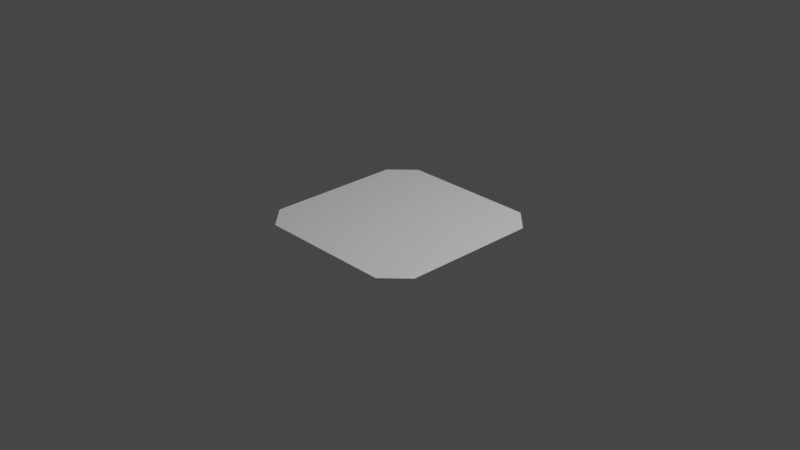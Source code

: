 # Source: 20210717_curve_edit_multi_subdivide_0001.blend  (saved by Blender 2.93.20; exported with 4.5.12 LTS)
import bpy
from mathutils import Matrix  # noqa: F401  (used for matrix-valued properties, if any)

bpy.ops.wm.read_factory_settings(use_empty=True)
scene = bpy.context.scene
scene.name = 'Scene'

# ---- collections
col_collection = bpy.data.collections.new('Collection'); scene.collection.children.link(col_collection)

# ---- world
world_world = bpy.data.worlds.new('World'); scene.world = world_world
world_world.use_nodes = True; world_world.node_tree.nodes.clear()
_N = world_world.node_tree.nodes; _L = world_world.node_tree.links
n0 = _N.new('ShaderNodeOutputWorld'); n0.name = 'World Output'; n0.location = (300, 300)
n1 = _N.new('ShaderNodeBackground'); n1.name = 'Background'; n1.location = (10, 300)
n1.inputs[0].default_value = (0.05088, 0.05088, 0.05088, 1.0)
_L.new(n1.outputs[0], n0.inputs[0])
n0.is_active_output = True
world_world.color = (0.05088, 0.05088, 0.05088)
world_world.use_sun_shadow = False
world_world.sun_shadow_jitter_overblur = 0.0

# ---- cameras
cam_camera = bpy.data.cameras.new('Camera')
cam_camera.clip_end = 100.0
cam_camera.ortho_scale = 7.314

# ---- lights
light_light = bpy.data.lights.new('Light', 'POINT')
light_light.transmission_factor = 0.0
light_light.energy = 1000.0
light_light.shadow_soft_size = 0.1
light_light.shadow_maximum_resolution = 0.006
light_light.use_absolute_resolution = True

# ---- curves / text
cu_rectangle = bpy.data.curves.new('Rectangle', 'CURVE')
cu_rectangle.dimensions = '2D'
_sp = cu_rectangle.splines.new('BEZIER'); _sp.bezier_points.add(46)
_sp.bezier_points.foreach_set('co', [-1.0, 0.75, 0.0, -0.9375, 0.8125, 0.0, -0.875, 0.875, 0.0, -0.8125, 0.9375, 0.0, -0.75, 1.0, 0.0, -0.375, 1.0, 0.0, 0.0, 1.0, 0.0, 0.375, 1.0, 0.0, 0.75, 1.0, 0.0, 0.8125, 0.9375, 0.0, 0.875, 0.875, 0.0, 0.9375, 0.8125, 0.0, 1.0, 0.75, 0.0, 1.0, 0.375, 0.0, 1.0, 0.0, 0.0, 1.0, -0.375, 0.0, 1.0, -0.4688, 0.0, 1.0, -0.5625, 0.0, 1.0, -0.6562, 0.0, 1.0, -0.75, 0.0, 0.9844, -0.7656, 0.0, 0.9688, -0.7812, 0.0, 0.9531, -0.7969, 0.0, 0.9375, -0.8125, 0.0, 0.9219, -0.8281, 0.0, 0.9062, -0.8438, 0.0, 0.8906, -0.8594, 0.0, 0.875, -0.875, 0.0, 0.8594, -0.8906, 0.0, 0.8438, -0.9062, 0.0, 0.8281, -0.9219, 0.0, 0.8125, -0.9375, 0.0, 0.7969, -0.9531, 0.0, 0.7812, -0.9688, 0.0, 0.7656, -0.9844, 0.0, 0.75, -1.0, 0.0, 0.375, -1.0, 0.0, 0.0, -1.0, 0.0, -0.375, -1.0, 0.0, -0.75, -1.0, 0.0, -0.8125, -0.9375, 0.0, -0.875, -0.875, 0.0, -0.9375, -0.8125, 0.0, -1.0, -0.75, 0.0, -1.0, -0.375, 0.0, -1.0, 0.0, 0.0, -1.0, 0.375, 0.0])
_sp.bezier_points.foreach_set('handle_left', [-1.0, 0.625, 0.0, -0.9583, 0.7917, 0.0, -0.8958, 0.8542, 0.0, -0.8333, 0.9167, 0.0, -0.7708, 0.9792, 0.0, -0.5, 1.0, 0.0, -0.125, 1.0, 0.0, 0.25, 1.0, 0.0, 0.625, 1.0, 0.0, 0.7917, 0.9583, 0.0, 0.8542, 0.8958, 0.0, 0.9167, 0.8333, 0.0, 0.9792, 0.7708, 0.0, 1.0, 0.5, 0.0, 1.0, 0.125, 0.0, 1.0, -0.25, 0.0, 1.0, -0.4375, 0.0, 1.0, -0.5312, 0.0, 1.0, -0.625, 0.0, 1.0, -0.7188, 0.0, 0.9896, -0.7604, 0.0, 0.974, -0.776, 0.0, 0.9583, -0.7917, 0.0, 0.9427, -0.8073, 0.0, 0.9271, -0.8229, 0.0, 0.9115, -0.8385, 0.0, 0.8958, -0.8542, 0.0, 0.8802, -0.8698, 0.0, 0.8646, -0.8854, 0.0, 0.849, -0.901, 0.0, 0.8333, -0.9167, 0.0, 0.8177, -0.9323, 0.0, 0.8021, -0.9479, 0.0, 0.7865, -0.9635, 0.0, 0.7708, -0.9792, 0.0, 0.7552, -0.9948, 0.0, 0.5, -1.0, 0.0, 0.125, -1.0, 0.0, -0.25, -1.0, 0.0, -0.625, -1.0, 0.0, -0.7917, -0.9583, 0.0, -0.8542, -0.8958, 0.0, -0.9167, -0.8333, 0.0, -0.9792, -0.7708, 0.0, -1.0, -0.5, 0.0, -1.0, -0.125, 0.0, -1.0, 0.25, 0.0])
_sp.bezier_points.foreach_set('handle_right', [-0.9792, 0.7708, 0.0, -0.9167, 0.8333, 0.0, -0.8542, 0.8958, 0.0, -0.7917, 0.9583, 0.0, -0.625, 1.0, 0.0, -0.25, 1.0, 0.0, 0.125, 1.0, 0.0, 0.5, 1.0, 0.0, 0.7708, 0.9792, 0.0, 0.8333, 0.9167, 0.0, 0.8958, 0.8542, 0.0, 0.9583, 0.7917, 0.0, 1.0, 0.625, 0.0, 1.0, 0.25, 0.0, 1.0, -0.125, 0.0, 1.0, -0.4062, 0.0, 1.0, -0.5, 0.0, 1.0, -0.5938, 0.0, 1.0, -0.6875, 0.0, 0.9948, -0.7552, 0.0, 0.9792, -0.7708, 0.0, 0.9635, -0.7865, 0.0, 0.9479, -0.8021, 0.0, 0.9323, -0.8177, 0.0, 0.9167, -0.8333, 0.0, 0.901, -0.849, 0.0, 0.8854, -0.8646, 0.0, 0.8698, -0.8802, 0.0, 0.8542, -0.8958, 0.0, 0.8385, -0.9115, 0.0, 0.8229, -0.9271, 0.0, 0.8073, -0.9427, 0.0, 0.7917, -0.9583, 0.0, 0.776, -0.974, 0.0, 0.7604, -0.9896, 0.0, 0.625, -1.0, 0.0, 0.25, -1.0, 0.0, -0.125, -1.0, 0.0, -0.5, -1.0, 0.0, -0.7708, -0.9792, 0.0, -0.8333, -0.9167, 0.0, -0.8958, -0.8542, 0.0, -0.9583, -0.7917, 0.0, -1.0, -0.625, 0.0, -1.0, -0.25, 0.0, -1.0, 0.125, 0.0, -1.0, 0.5, 0.0])
_sp.use_cyclic_u = True
cu_rectangle.use_path = True
cu_rectangle.fill_mode = 'BOTH'

# ---- objects
ob_light = bpy.data.objects.new('Light', light_light)
ob_camera = bpy.data.objects.new('Camera', cam_camera)
ob_rectangle = bpy.data.objects.new('Rectangle', cu_rectangle)

# ---- transforms, parenting, visibility, modifiers, constraints
ob_light.location = (4.076, 1.005, 5.904)
ob_light.rotation_euler = (0.6503, 0.05522, 1.866)
ob_light.lock_rotations_4d = False
ob_light.empty_display_type = 'ARROWS'
ob_light.color = (0.0, 0.0, 0.0, 0.0)
ob_light.lineart.crease_threshold = 0.0
ob_camera.location = (7.359, -6.926, 4.958)
ob_camera.rotation_euler = (1.109, 0.0, 0.8149)
ob_camera.lock_rotations_4d = False
ob_camera.empty_display_type = 'ARROWS'
ob_camera.color = (0.0, 0.0, 0.0, 0.0)
ob_camera.display_type = 'WIRE'
ob_camera.lineart.crease_threshold = 0.0
ob_rectangle.location = (0.0, 0.0, 0.0)

# ---- collection membership
col_collection.objects.link(ob_light)
col_collection.objects.link(ob_camera)
col_collection.objects.link(ob_rectangle)

# ---- scene / render settings (as saved in the file)
scene.camera = ob_camera
scene.frame_start = 1; scene.frame_end = 250; scene.frame_set(1)
scene.render.engine = 'BLENDER_EEVEE_NEXT'
scene.cycles.use_denoising = False
scene.cycles.samples = 128
scene.cycles.sampling_pattern = 'TABULATED_SOBOL'
scene.cycles.use_adaptive_sampling = False
scene.cycles.use_light_tree = False
scene.view_settings.view_transform = 'Filmic'
bpy.context.view_layer.update()
